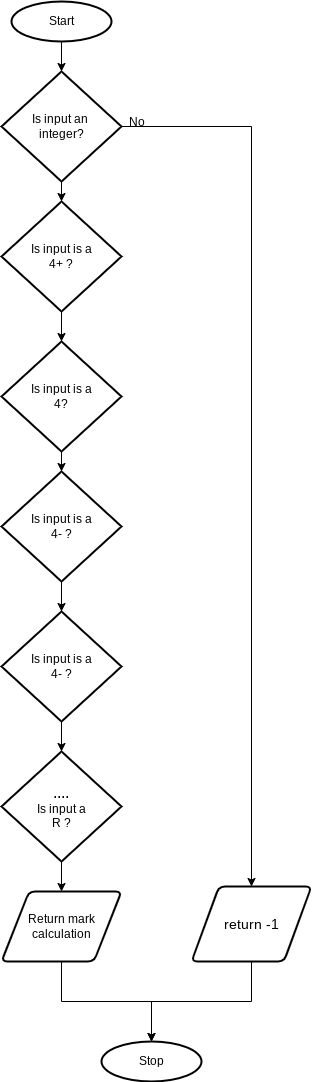

The diagram above was exported from draw.io. Its source (the exported page's mxGraphModel, read from the mxfile embedded in the PNG):
<mxGraphModel dx="594" dy="529" grid="1" gridSize="10" guides="1" tooltips="1" connect="1" arrows="1" fold="1" page="1" pageScale="1" pageWidth="827" pageHeight="1169" math="0" shadow="0">
  <root>
    <mxCell id="0" />
    <mxCell id="1" parent="0" />
    <mxCell id="26" style="edgeStyle=none;html=1;" parent="1" source="19" target="23" edge="1">
      <mxGeometry relative="1" as="geometry" />
    </mxCell>
    <mxCell id="19" value="Start" style="strokeWidth=2;html=1;shape=mxgraph.flowchart.start_2;whiteSpace=wrap;" parent="1" vertex="1">
      <mxGeometry x="390" y="30" width="100" height="40" as="geometry" />
    </mxCell>
    <mxCell id="31" style="edgeStyle=none;html=1;entryX=0.5;entryY=0;entryDx=0;entryDy=0;entryPerimeter=0;fontSize=12;" parent="1" source="23" target="30" edge="1">
      <mxGeometry relative="1" as="geometry" />
    </mxCell>
    <mxCell id="46" style="edgeStyle=orthogonalEdgeStyle;html=1;entryX=0.5;entryY=0;entryDx=0;entryDy=0;fontSize=12;rounded=0;" parent="1" source="23" target="27" edge="1">
      <mxGeometry relative="1" as="geometry" />
    </mxCell>
    <mxCell id="23" value="Is input an &lt;br&gt;integer?" style="strokeWidth=2;html=1;shape=mxgraph.flowchart.decision;whiteSpace=wrap;" parent="1" vertex="1">
      <mxGeometry x="380" y="100" width="120" height="110" as="geometry" />
    </mxCell>
    <mxCell id="49" style="edgeStyle=orthogonalEdgeStyle;rounded=0;html=1;entryX=0.5;entryY=0;entryDx=0;entryDy=0;entryPerimeter=0;fontSize=12;" parent="1" source="27" target="47" edge="1">
      <mxGeometry relative="1" as="geometry" />
    </mxCell>
    <mxCell id="27" value="&lt;font style=&quot;font-size: 14px&quot;&gt;return -1&lt;/font&gt;" style="shape=parallelogram;html=1;strokeWidth=2;perimeter=parallelogramPerimeter;whiteSpace=wrap;rounded=1;arcSize=12;size=0.23;" parent="1" vertex="1">
      <mxGeometry x="570" y="915" width="120" height="75" as="geometry" />
    </mxCell>
    <mxCell id="29" value="&lt;font style=&quot;font-size: 12px&quot;&gt;No&lt;/font&gt;" style="text;html=1;align=center;verticalAlign=middle;resizable=0;points=[];autosize=1;strokeColor=none;fillColor=none;fontSize=14;" parent="1" vertex="1">
      <mxGeometry x="500" y="140" width="30" height="20" as="geometry" />
    </mxCell>
    <mxCell id="36" style="edgeStyle=none;html=1;entryX=0.5;entryY=0;entryDx=0;entryDy=0;entryPerimeter=0;fontSize=12;" parent="1" source="30" target="35" edge="1">
      <mxGeometry relative="1" as="geometry" />
    </mxCell>
    <mxCell id="30" value="Is input is a&lt;br&gt;4+ ?" style="strokeWidth=2;html=1;shape=mxgraph.flowchart.decision;whiteSpace=wrap;" parent="1" vertex="1">
      <mxGeometry x="380" y="230" width="120" height="110" as="geometry" />
    </mxCell>
    <mxCell id="38" style="edgeStyle=none;html=1;exitX=0.5;exitY=1;exitDx=0;exitDy=0;exitPerimeter=0;entryX=0.5;entryY=0;entryDx=0;entryDy=0;entryPerimeter=0;fontSize=12;" parent="1" source="35" target="37" edge="1">
      <mxGeometry relative="1" as="geometry" />
    </mxCell>
    <mxCell id="35" value="Is input is a&lt;br&gt;4?" style="strokeWidth=2;html=1;shape=mxgraph.flowchart.decision;whiteSpace=wrap;" parent="1" vertex="1">
      <mxGeometry x="380" y="370" width="120" height="110" as="geometry" />
    </mxCell>
    <mxCell id="40" style="edgeStyle=none;html=1;entryX=0.5;entryY=0;entryDx=0;entryDy=0;entryPerimeter=0;fontSize=12;" parent="1" source="37" target="39" edge="1">
      <mxGeometry relative="1" as="geometry" />
    </mxCell>
    <mxCell id="37" value="Is input is a&lt;br&gt;4- ?" style="strokeWidth=2;html=1;shape=mxgraph.flowchart.decision;whiteSpace=wrap;" parent="1" vertex="1">
      <mxGeometry x="380" y="500" width="120" height="110" as="geometry" />
    </mxCell>
    <mxCell id="42" style="edgeStyle=none;html=1;fontSize=12;" parent="1" source="39" target="41" edge="1">
      <mxGeometry relative="1" as="geometry" />
    </mxCell>
    <mxCell id="39" value="Is input is a&lt;br&gt;4- ?" style="strokeWidth=2;html=1;shape=mxgraph.flowchart.decision;whiteSpace=wrap;" parent="1" vertex="1">
      <mxGeometry x="380" y="640" width="120" height="110" as="geometry" />
    </mxCell>
    <mxCell id="44" style="edgeStyle=none;html=1;entryX=0.5;entryY=0;entryDx=0;entryDy=0;fontSize=12;" parent="1" source="41" target="43" edge="1">
      <mxGeometry relative="1" as="geometry" />
    </mxCell>
    <mxCell id="41" value="&lt;font style=&quot;font-size: 16px&quot;&gt;....&lt;/font&gt;&lt;br&gt;Is input a&lt;br&gt;R ?" style="strokeWidth=2;html=1;shape=mxgraph.flowchart.decision;whiteSpace=wrap;" parent="1" vertex="1">
      <mxGeometry x="380" y="780" width="120" height="110" as="geometry" />
    </mxCell>
    <mxCell id="48" style="edgeStyle=orthogonalEdgeStyle;rounded=0;html=1;entryX=0.5;entryY=0;entryDx=0;entryDy=0;entryPerimeter=0;fontSize=12;" parent="1" source="43" target="47" edge="1">
      <mxGeometry relative="1" as="geometry" />
    </mxCell>
    <mxCell id="43" value="Return mark&lt;br&gt;calculation" style="shape=parallelogram;html=1;strokeWidth=2;perimeter=parallelogramPerimeter;whiteSpace=wrap;rounded=1;arcSize=12;size=0.23;fontSize=12;" parent="1" vertex="1">
      <mxGeometry x="380" y="920" width="120" height="70" as="geometry" />
    </mxCell>
    <mxCell id="47" value="Stop" style="strokeWidth=2;html=1;shape=mxgraph.flowchart.start_2;whiteSpace=wrap;" parent="1" vertex="1">
      <mxGeometry x="480" y="1070" width="100" height="40" as="geometry" />
    </mxCell>
  </root>
</mxGraphModel>